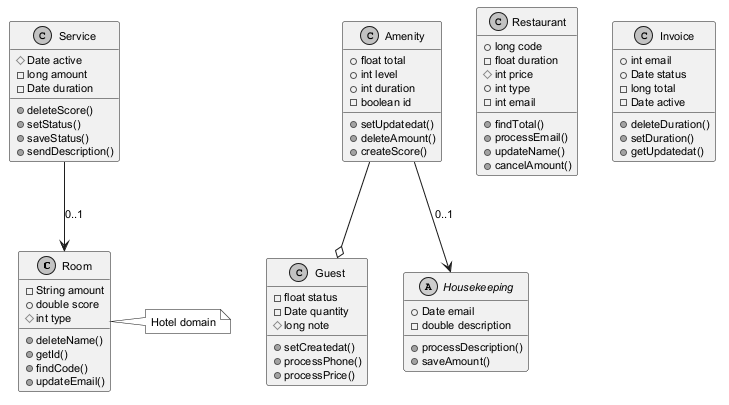

The diagram above was rendered by PlantUML. Its source (embedded in the PNG):
@startuml
skinparam monochrome true
skinparam defaultFontSize 11
class Room {
  -String amount
  +double score
  #int type
  +deleteName()
  +getId()
  +findCode()
  +updateEmail()
}
class Guest {
  -float status
  -Date quantity
  #long note
  +setCreatedat()
  +processPhone()
  +processPrice()
}
class Service {
  #Date active
  -long amount
  -Date duration
  +deleteScore()
  +setStatus()
  +saveStatus()
  +sendDescription()
}
abstract class Housekeeping {
  +Date email
  -double description
  +processDescription()
  +saveAmount()
}
class Restaurant {
  +long code
  -float duration
  #int price
  +int type
  -int email
  +findTotal()
  +processEmail()
  +updateName()
  +cancelAmount()
}
class Amenity {
  +float total
  +int level
  +int duration
  -boolean id
  +setUpdatedat()
  +deleteAmount()
  +createScore()
}
class Invoice {
  +int email
  +Date status
  -long total
  -Date active
  +deleteDuration()
  +setDuration()
  +getUpdatedat()
}
Amenity --> Housekeeping : "0..1"
Amenity --o Guest
Service --> Room : "0..1"
note right of Room : Hotel domain
@enduml